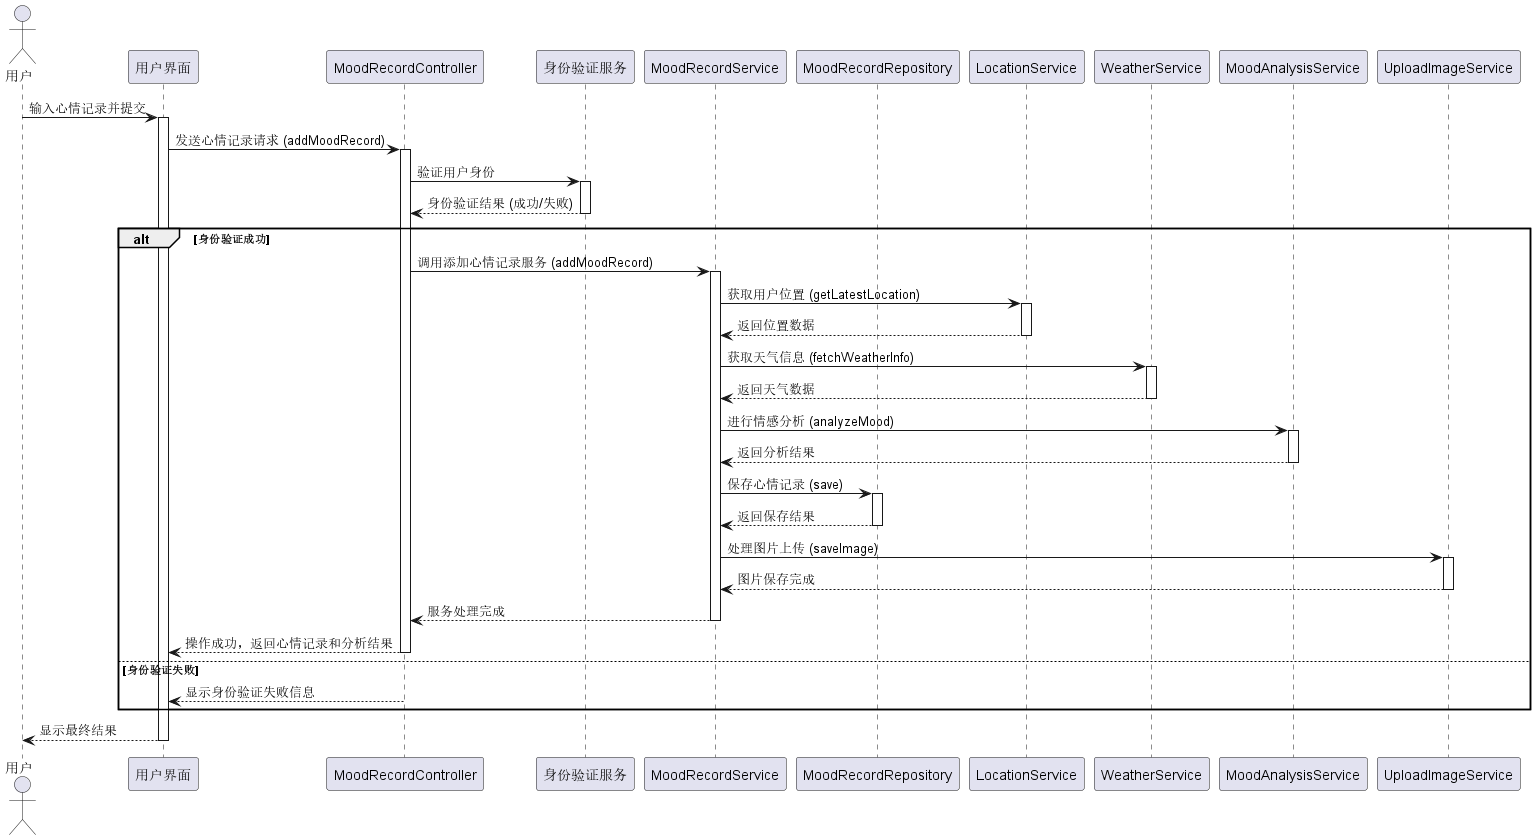

The diagram above was rendered by PlantUML. Its source (embedded in the PNG):
@startuml
actor 用户 as User
participant "用户界面" as UI
participant "MoodRecordController" as Controller
participant "身份验证服务" as AuthService
participant "MoodRecordService" as MoodRecordService
participant "MoodRecordRepository" as MoodRecordRepo
participant "LocationService" as LocationService
participant "WeatherService" as WeatherService
participant "MoodAnalysisService" as AnalysisService
participant "UploadImageService" as ImageService

' 用户操作开始
User -> UI : 输入心情记录并提交
activate UI

UI -> Controller : 发送心情记录请求 (addMoodRecord)
activate Controller

' 用户身份验证
Controller -> AuthService : 验证用户身份
activate AuthService
AuthService --> Controller : 身份验证结果 (成功/失败)
deactivate AuthService

alt 身份验证成功
    ' 心情记录处理开始
    Controller -> MoodRecordService : 调用添加心情记录服务 (addMoodRecord)
    activate MoodRecordService
    
    ' 获取位置服务
    MoodRecordService -> LocationService : 获取用户位置 (getLatestLocation)
    activate LocationService
    LocationService --> MoodRecordService : 返回位置数据
    deactivate LocationService
    
    ' 获取天气服务
    MoodRecordService -> WeatherService : 获取天气信息 (fetchWeatherInfo)
    activate WeatherService
    WeatherService --> MoodRecordService : 返回天气数据
    deactivate WeatherService
    
    ' 调用情感分析服务
    MoodRecordService -> AnalysisService : 进行情感分析 (analyzeMood)
    activate AnalysisService
    AnalysisService --> MoodRecordService : 返回分析结果
    deactivate AnalysisService
    
    ' 保存心情记录
    MoodRecordService -> MoodRecordRepo : 保存心情记录 (save)
    activate MoodRecordRepo
    MoodRecordRepo --> MoodRecordService : 返回保存结果
    deactivate MoodRecordRepo

    ' 处理图片上传
    MoodRecordService -> ImageService : 处理图片上传 (saveImage)
    activate ImageService
    ImageService --> MoodRecordService : 图片保存完成
    deactivate ImageService

    ' 返回服务结果
    MoodRecordService --> Controller : 服务处理完成
    deactivate MoodRecordService

    ' 返回最终结果给用户界面
    Controller --> UI : 操作成功，返回心情记录和分析结果
    deactivate Controller

else 身份验证失败
    Controller --> UI : 显示身份验证失败信息
    deactivate Controller
end

' 用户界面将最终结果返回给用户
UI --> User : 显示最终结果
deactivate UI
@enduml